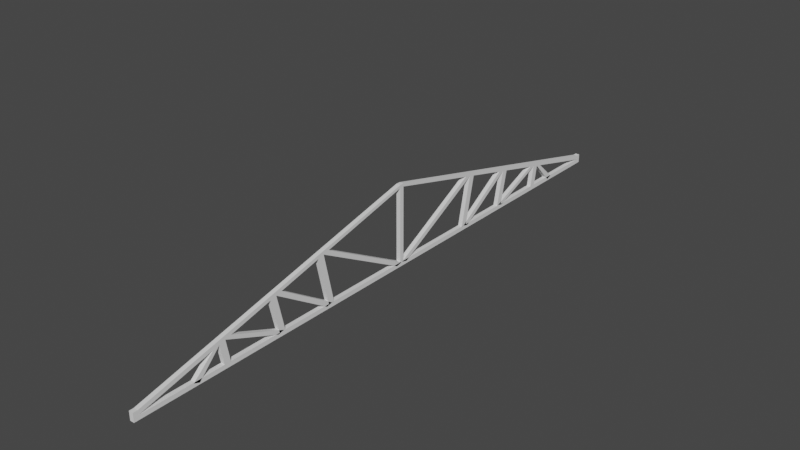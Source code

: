 # Source: viga.blend  (saved by Blender 2.82.7; exported with 4.5.12 LTS)
import bpy
from mathutils import Matrix  # noqa: F401  (used for matrix-valued properties, if any)

bpy.ops.wm.read_factory_settings(use_empty=True)
scene = bpy.context.scene
scene.name = 'Scene'

# ---- collections
col_collection = bpy.data.collections.new('Collection'); scene.collection.children.link(col_collection)

# ---- world
world_world = bpy.data.worlds.new('World'); scene.world = world_world
world_world.use_nodes = True; world_world.node_tree.nodes.clear()
_N = world_world.node_tree.nodes; _L = world_world.node_tree.links
n0 = _N.new('ShaderNodeOutputWorld'); n0.name = 'World Output'; n0.location = (300, 300)
n1 = _N.new('ShaderNodeBackground'); n1.name = 'Background'; n1.location = (10, 300)
n1.inputs[0].default_value = (0.05088, 0.05088, 0.05088, 1.0)
_L.new(n1.outputs[0], n0.inputs[0])
n0.is_active_output = True
world_world.color = (0.05088, 0.05088, 0.05088)
world_world.use_sun_shadow = False
world_world.sun_shadow_jitter_overblur = 0.0

# ---- meshes
me_cube_002 = bpy.data.meshes.new('Cube.002')
me_cube_002.from_pydata([(-1.0, -0.8896, 1.0), (-1.0, 1.0, 1.0), (1.0, -0.8896, 1.0), (1.0, 1.0, 1.0), (-1.0, 1.075, 1.0), (1.0, 1.075, 1.0), (-1.0, -1.0, 139.3), (-1.0, -0.8896, 139.3), (1.0, -0.8896, 98.74), (1.0, -0.8899, 95.81), (1.0, -1.0, 139.3), (1.0, -0.8896, 139.3), (-1.0, -0.8896, 98.74), (-1.0, -0.8899, 95.81), (-1.0, -0.8896, 137.3), (-1.0, -0.8896, 139.3), (-1.0, -0.7762, 137.3), (-1.0, -0.7762, 139.3), (1.0, -0.8896, 137.3), (1.0, -0.8896, 139.3), (1.0, -0.7762, 137.3), (1.0, -0.7762, 139.3), (1.0, -0.8916, 71.34), (1.0, -0.8909, 68.41), (-1.0, -0.8916, 71.34), (-1.0, -0.8909, 68.41), (1.0, -0.894, 44.5), (1.0, -0.8946, 41.57), (-1.0, -0.894, 44.5), (-1.0, -0.8946, 41.57), (-1.0, 0.5276, 35.08), (-1.0, 0.05521, 69.17), (-1.0, -0.4172, 103.3), (1.0, 0.5276, 35.08), (1.0, 0.05521, 69.17), (1.0, -0.4172, 103.3), (-1.0, 0.612, 35.08), (-1.0, 0.1493, 69.17), (-1.0, -0.3134, 103.3), (1.0, 0.612, 35.08), (1.0, 0.1493, 69.17), (1.0, -0.3134, 103.3), (-1.0, 0.4095, 43.61), (-1.0, 0.2914, 52.13), (-1.0, 0.1733, 60.65), (1.0, 0.4095, 43.61), (1.0, 0.2914, 52.13), (1.0, 0.1733, 60.65), (-1.0, 0.4963, 43.61), (-1.0, 0.3807, 52.13), (-1.0, 0.265, 60.65), (1.0, 0.4963, 43.61), (1.0, 0.3807, 52.13), (1.0, 0.265, 60.65), (-1.0, -0.06289, 77.69), (-1.0, -0.181, 86.21), (-1.0, -0.2991, 94.73), (1.0, -0.06289, 77.69), (1.0, -0.181, 86.21), (1.0, -0.2991, 94.73), (-1.0, 0.03361, 77.69), (-1.0, -0.08207, 86.21), (-1.0, -0.1977, 94.73), (1.0, 0.03361, 77.69), (1.0, -0.08207, 86.21), (1.0, -0.1977, 94.73), (-1.0, 0.3701, 46.45), (-1.0, 0.3308, 49.29), (1.0, 0.3701, 46.45), (1.0, 0.3308, 49.29), (-1.0, 0.4578, 46.45), (-1.0, 0.4192, 49.29), (1.0, 0.4578, 46.45), (1.0, 0.4192, 49.29), (-1.0, 0.01584, 72.01), (-1.0, -0.02353, 74.85), (1.0, 0.01584, 72.01), (1.0, -0.02353, 74.85), (-1.0, 0.1107, 72.01), (-1.0, 0.07217, 74.85), (1.0, 0.1107, 72.01), (1.0, 0.07217, 74.85), (-1.0, -0.3385, 97.57), (-1.0, -0.3778, 100.4), (1.0, -0.3385, 97.57), (1.0, -0.3778, 100.4), (-1.0, -0.2363, 97.57), (-1.0, -0.2749, 100.4), (1.0, -0.2363, 97.57), (1.0, -0.2749, 100.4), (1.0, -0.9039, 0.2268), (-1.0, -0.9039, 0.2268), (-1.0, -0.9433, 3.067), (1.0, -0.9433, 3.067), (1.0, -0.8944, 42.71), (-1.0, -0.8944, 42.71), (-1.0, -0.9337, 45.55), (1.0, -0.9337, 45.55), (1.0, -0.8802, 69.12), (-1.0, -0.8802, 69.12), (-1.0, -0.9196, 71.96), (1.0, -0.9196, 71.96), (-1.0, -0.9631, 110.5), (-1.0, -0.9092, 113.2), (1.0, -0.9631, 110.5), (1.0, -0.9092, 113.2), (-1.0, -0.8896, -1.0), (-1.0, 1.0, -1.0), (1.0, -0.8896, -1.0), (1.0, 1.0, -1.0), (-1.0, 1.075, -1.0), (1.0, 1.075, -1.0), (-1.0, -1.0, -139.3), (-1.0, -0.8896, -139.3), (1.0, -0.8896, -98.74), (1.0, -0.8899, -95.81), (1.0, -1.0, -139.3), (1.0, -0.8896, -139.3), (-1.0, -0.8896, -98.74), (-1.0, -0.8899, -95.81), (-1.0, -0.8896, -137.3), (-1.0, -0.8896, -139.3), (-1.0, -0.7762, -137.3), (-1.0, -0.7762, -139.3), (1.0, -0.8896, -137.3), (1.0, -0.8896, -139.3), (1.0, -0.7762, -137.3), (1.0, -0.7762, -139.3), (1.0, -0.8916, -71.34), (1.0, -0.8909, -68.41), (-1.0, -0.8916, -71.34), (-1.0, -0.8909, -68.41), (1.0, -0.894, -44.5), (1.0, -0.8946, -41.57), (-1.0, -0.894, -44.5), (-1.0, -0.8946, -41.57), (-1.0, 0.5276, -35.08), (-1.0, 0.05521, -69.17), (-1.0, -0.4172, -103.3), (1.0, 0.5276, -35.08), (1.0, 0.05521, -69.17), (1.0, -0.4172, -103.3), (-1.0, 0.612, -35.08), (-1.0, 0.1493, -69.17), (-1.0, -0.3134, -103.3), (1.0, 0.612, -35.08), (1.0, 0.1493, -69.17), (1.0, -0.3134, -103.3), (-1.0, 0.4095, -43.61), (-1.0, 0.2914, -52.13), (-1.0, 0.1733, -60.65), (1.0, 0.4095, -43.61), (1.0, 0.2914, -52.13), (1.0, 0.1733, -60.65), (-1.0, 0.4963, -43.61), (-1.0, 0.3807, -52.13), (-1.0, 0.265, -60.65), (1.0, 0.4963, -43.61), (1.0, 0.3807, -52.13), (1.0, 0.265, -60.65), (-1.0, -0.06289, -77.69), (-1.0, -0.181, -86.21), (-1.0, -0.2991, -94.73), (1.0, -0.06289, -77.69), (1.0, -0.181, -86.21), (1.0, -0.2991, -94.73), (-1.0, 0.03361, -77.69), (-1.0, -0.08207, -86.21), (-1.0, -0.1977, -94.73), (1.0, 0.03361, -77.69), (1.0, -0.08207, -86.21), (1.0, -0.1977, -94.73), (-1.0, 0.3701, -46.45), (-1.0, 0.3308, -49.29), (1.0, 0.3701, -46.45), (1.0, 0.3308, -49.29), (-1.0, 0.4578, -46.45), (-1.0, 0.4192, -49.29), (1.0, 0.4578, -46.45), (1.0, 0.4192, -49.29), (-1.0, 0.01584, -72.01), (-1.0, -0.02353, -74.85), (1.0, 0.01584, -72.01), (1.0, -0.02353, -74.85), (-1.0, 0.1107, -72.01), (-1.0, 0.07217, -74.85), (1.0, 0.1107, -72.01), (1.0, 0.07217, -74.85), (-1.0, -0.3385, -97.57), (-1.0, -0.3778, -100.4), (1.0, -0.3385, -97.57), (1.0, -0.3778, -100.4), (-1.0, -0.2363, -97.57), (-1.0, -0.2749, -100.4), (1.0, -0.2363, -97.57), (1.0, -0.2749, -100.4), (-1.0, -1.0, 0.0), (-1.0, -0.8896, 0.0), (1.0, -1.0, 0.0), (1.0, -0.8896, 0.0), (-1.0, -0.8896, 0.0), (-1.0, 1.0, 0.0), (1.0, 1.0, 0.0), (1.0, -0.8896, 0.0), (-1.0, 1.075, 0.0), (1.0, 1.075, 0.0), (1.0, -0.9039, -0.2268), (-1.0, -0.9039, -0.2268), (-1.0, -0.9433, -3.067), (1.0, -0.9433, -3.067), (1.0, -0.8944, -42.71), (-1.0, -0.8944, -42.71), (-1.0, -0.9337, -45.55), (1.0, -0.9337, -45.55), (1.0, -0.8802, -69.12), (-1.0, -0.8802, -69.12), (-1.0, -0.9196, -71.96), (1.0, -0.9196, -71.96), (-1.0, -0.9631, -110.5), (-1.0, -0.9092, -113.2), (1.0, -0.9631, -110.5), (1.0, -0.9092, -113.2)], [], [(200, 0, 1, 201), (202, 3, 2, 203), (203, 2, 0, 200), (3, 1, 0, 2), (204, 4, 5, 205), (1, 3, 5, 4), (201, 1, 4, 204), (83, 82, 13, 12), (82, 84, 9, 13), (198, 199, 11, 10), (10, 11, 7, 6), (196, 198, 10, 6), (199, 197, 7, 11), (14, 15, 17, 16), (16, 17, 21, 20), (20, 21, 19, 18), (18, 19, 15, 14), (16, 20, 18, 14), (21, 17, 15, 19), (23, 22, 24, 25), (68, 69, 26, 27), (27, 26, 28, 29), (67, 66, 29, 28), (77, 75, 24, 22), (66, 68, 27, 29), (35, 18, 14, 32), (38, 16, 20, 41), (33, 3, 5, 39), (36, 4, 1, 30), (85, 83, 12, 8), (16, 38, 32, 14), (78, 37, 31, 74), (48, 36, 30, 42), (18, 35, 41, 20), (76, 34, 40, 80), (45, 33, 39, 51), (4, 36, 39, 5), (50, 37, 40, 53), (87, 38, 41, 89), (3, 33, 30, 1), (47, 34, 31, 44), (32, 83, 102, 103), (33, 45, 42, 30), (69, 46, 43, 67), (46, 47, 44, 43), (36, 48, 51, 39), (71, 49, 52, 73), (49, 50, 53, 52), (34, 47, 53, 40), (47, 46, 52, 53), (68, 45, 51, 72), (37, 50, 44, 31), (50, 49, 43, 44), (70, 48, 42, 66), (77, 57, 54, 75), (57, 58, 55, 54), (58, 59, 56, 55), (79, 60, 63, 81), (60, 61, 64, 63), (61, 62, 65, 64), (84, 59, 65, 88), (59, 58, 64, 65), (58, 57, 63, 64), (86, 62, 56, 82), (62, 61, 55, 56), (61, 60, 54, 55), (49, 71, 67, 43), (71, 70, 66, 67), (46, 69, 73, 52), (69, 68, 72, 73), (48, 70, 72, 51), (70, 71, 73, 72), (45, 68, 93, 90), (69, 67, 28, 26), (37, 78, 80, 40), (78, 79, 81, 80), (76, 74, 96, 97), (74, 76, 23, 25), (57, 77, 81, 63), (77, 76, 80, 81), (60, 79, 75, 54), (79, 78, 74, 75), (38, 87, 83, 32), (87, 86, 82, 83), (35, 85, 89, 41), (85, 84, 88, 89), (56, 59, 98, 99), (84, 85, 8, 9), (62, 86, 88, 65), (86, 87, 89, 88), (75, 74, 25, 24), (9, 8, 12, 13), (76, 77, 22, 23), (6, 7, 197, 196), (3, 202, 205, 5), (90, 93, 92, 91), (66, 42, 91, 92), (68, 66, 92, 93), (42, 45, 90, 91), (94, 97, 96, 95), (34, 76, 97, 94), (31, 34, 94, 95), (74, 31, 95, 96), (98, 101, 100, 99), (59, 84, 101, 98), (82, 56, 99, 100), (84, 82, 100, 101), (104, 105, 103, 102), (83, 85, 104, 102), (85, 35, 105, 104), (35, 32, 103, 105), (200, 201, 107, 106), (202, 203, 108, 109), (203, 200, 106, 108), (109, 108, 106, 107), (204, 205, 111, 110), (107, 110, 111, 109), (201, 204, 110, 107), (189, 118, 119, 188), (188, 119, 115, 190), (198, 116, 117, 199), (116, 112, 113, 117), (196, 112, 116, 198), (199, 117, 113, 197), (120, 122, 123, 121), (122, 126, 127, 123), (126, 124, 125, 127), (124, 120, 121, 125), (122, 120, 124, 126), (127, 125, 121, 123), (129, 131, 130, 128), (174, 133, 132, 175), (133, 135, 134, 132), (173, 134, 135, 172), (183, 128, 130, 181), (172, 135, 133, 174), (141, 138, 120, 124), (144, 147, 126, 122), (139, 145, 111, 109), (142, 136, 107, 110), (191, 114, 118, 189), (122, 120, 138, 144), (184, 180, 137, 143), (154, 148, 136, 142), (124, 126, 147, 141), (182, 186, 146, 140), (151, 157, 145, 139), (110, 111, 145, 142), (156, 159, 146, 143), (193, 195, 147, 144), (109, 107, 136, 139), (153, 150, 137, 140), (138, 219, 218, 189), (139, 136, 148, 151), (175, 173, 149, 152), (152, 149, 150, 153), (142, 145, 157, 154), (177, 179, 158, 155), (155, 158, 159, 156), (140, 146, 159, 153), (153, 159, 158, 152), (174, 178, 157, 151), (143, 137, 150, 156), (156, 150, 149, 155), (176, 172, 148, 154), (183, 181, 160, 163), (163, 160, 161, 164), (164, 161, 162, 165), (185, 187, 169, 166), (166, 169, 170, 167), (167, 170, 171, 168), (190, 194, 171, 165), (165, 171, 170, 164), (164, 170, 169, 163), (192, 188, 162, 168), (168, 162, 161, 167), (167, 161, 160, 166), (155, 149, 173, 177), (177, 173, 172, 176), (152, 158, 179, 175), (175, 179, 178, 174), (154, 157, 178, 176), (176, 178, 179, 177), (151, 206, 209, 174), (175, 132, 134, 173), (143, 146, 186, 184), (184, 186, 187, 185), (182, 213, 212, 180), (180, 131, 129, 182), (163, 169, 187, 183), (183, 187, 186, 182), (166, 160, 181, 185), (185, 181, 180, 184), (144, 138, 189, 193), (193, 189, 188, 192), (141, 147, 195, 191), (191, 195, 194, 190), (162, 215, 214, 165), (190, 115, 114, 191), (168, 171, 194, 192), (192, 194, 195, 193), (181, 130, 131, 180), (115, 119, 118, 114), (182, 129, 128, 183), (112, 196, 197, 113), (109, 111, 205, 202), (206, 207, 208, 209), (172, 208, 207, 148), (174, 209, 208, 172), (148, 207, 206, 151), (210, 211, 212, 213), (140, 210, 213, 182), (137, 211, 210, 140), (180, 212, 211, 137), (214, 215, 216, 217), (165, 214, 217, 190), (188, 216, 215, 162), (190, 217, 216, 188), (220, 218, 219, 221), (189, 218, 220, 191), (191, 220, 221, 141), (141, 221, 219, 138)])
_uv = me_cube_002.uv_layers.new(name='UVMap')
_uv.uv.foreach_set('vector', [0.5, 0.0, 0.625, 0.0, 0.625, 0.25, 0.5, 0.25, 0.5, 0.5, 0.625, 0.5, 0.625, 0.75, 0.5, 0.75, 0.5, 0.75, 0.625, 0.75, 0.625, 1.0, 0.5, 1.0, 0.625, 0.5, 0.875, 0.5, 0.875, 0.75, 0.625, 0.75, 0.5, 0.25, 0.625, 0.25, 0.625, 0.5, 0.5, 0.5, 0.875, 0.5, 0.625, 0.5, 0.625, 0.5, 0.875, 0.5, 0.5, 0.25, 0.625, 0.25, 0.625, 0.25, 0.5, 0.25, 0.5104, 0.1354, 0.5208, 0.1458, 0.5208, 0.1458, 0.5104, 0.1354, 0.5208, 0.8542, 0.4479, 0.6771, 0.4479, 0.6771, 0.5208, 0.8542, 0.375, 0.625, 0.625, 0.625, 0.625, 0.75, 0.375, 0.75, 0.375, 0.75, 0.625, 0.75, 0.625, 1.0, 0.375, 1.0, 0.125, 0.625, 0.375, 0.625, 0.375, 0.75, 0.125, 0.75, 0.625, 0.625, 0.875, 0.625, 0.875, 0.75, 0.625, 0.75, 0.375, 0.0, 0.625, 0.0, 0.625, 0.25, 0.375, 0.25, 0.375, 0.25, 0.625, 0.25, 0.625, 0.5, 0.375, 0.5, 0.375, 0.5, 0.625, 0.5, 0.625, 0.75, 0.375, 0.75, 0.375, 0.75, 0.625, 0.75, 0.625, 1.0, 0.375, 1.0, 0.125, 0.5, 0.375, 0.5, 0.375, 0.75, 0.125, 0.75, 0.625, 0.5, 0.875, 0.5, 0.875, 0.75, 0.625, 0.75, 0.4948, 0.6302, 0.4896, 0.6354, 0.6042, 0.7708, 0.6146, 0.7604, 0.5417, 0.5833, 0.5365, 0.5885, 0.5365, 0.5885, 0.5417, 0.5833, 0.5417, 0.5833, 0.5365, 0.5885, 0.6979, 0.6771, 0.7083, 0.6667, 0.6979, 0.3229, 0.7083, 0.3333, 0.7083, 0.3333, 0.6979, 0.3229, 0.4896, 0.6354, 0.6042, 0.7708, 0.6042, 0.7708, 0.4896, 0.6354, 0.7083, 0.6667, 0.5417, 0.5833, 0.5417, 0.5833, 0.7083, 0.6667, 0.4375, 0.6875, 0.375, 0.75, 0.375, 1.0, 0.5, 0.875, 0.4375, 0.25, 0.375, 0.25, 0.375, 0.5, 0.4375, 0.5, 0.5625, 0.5625, 0.625, 0.5, 0.625, 0.5, 0.5625, 0.5, 0.75, 0.4375, 0.875, 0.5, 0.875, 0.5, 0.75, 0.375, 0.4427, 0.6823, 0.5104, 0.8646, 0.5104, 0.8646, 0.4427, 0.6823, 0.375, 0.25, 0.5, 0.3125, 0.5, 0.125, 0.375, 0.0, 0.6146, 0.3698, 0.625, 0.375, 0.625, 0.25, 0.6146, 0.2396, 0.7188, 0.4219, 0.75, 0.4375, 0.75, 0.375, 0.7188, 0.3438, 0.375, 0.75, 0.4375, 0.6875, 0.4375, 0.5, 0.375, 0.5, 0.4948, 0.6302, 0.5, 0.625, 0.5, 0.5, 0.4948, 0.5, 0.5469, 0.5781, 0.5625, 0.5625, 0.5625, 0.5, 0.5469, 0.5, 0.625, 0.25, 0.5625, 0.25, 0.5625, 0.5, 0.625, 0.5, 0.5156, 0.25, 0.5, 0.25, 0.5, 0.5, 0.5156, 0.5, 0.4427, 0.25, 0.4375, 0.25, 0.4375, 0.5, 0.4427, 0.5, 0.625, 0.5, 0.5625, 0.5625, 0.75, 0.625, 0.875, 0.5, 0.5156, 0.6094, 0.5, 0.625, 0.625, 0.75, 0.6562, 0.7188, 0.5, 0.125, 0.5104, 0.1354, 0.5104, 0.1354, 0.5, 0.125, 0.5625, 0.5625, 0.5469, 0.5781, 0.7188, 0.6562, 0.75, 0.625, 0.5365, 0.5885, 0.5312, 0.5938, 0.6875, 0.6875, 0.6979, 0.6771, 0.5312, 0.5938, 0.5156, 0.6094, 0.6562, 0.7188, 0.6875, 0.6875, 0.5625, 0.25, 0.5469, 0.25, 0.5469, 0.5, 0.5625, 0.5, 0.5365, 0.25, 0.5312, 0.25, 0.5312, 0.5, 0.5365, 0.5, 0.5312, 0.25, 0.5156, 0.25, 0.5156, 0.5, 0.5312, 0.5, 0.5, 0.625, 0.5156, 0.6094, 0.5156, 0.5, 0.5, 0.5, 0.5156, 0.6094, 0.5312, 0.5938, 0.5312, 0.5, 0.5156, 0.5, 0.5417, 0.5833, 0.5469, 0.5781, 0.5469, 0.5, 0.5417, 0.5, 0.625, 0.375, 0.6562, 0.3906, 0.6562, 0.2812, 0.625, 0.25, 0.6562, 0.3906, 0.6875, 0.4062, 0.6875, 0.3125, 0.6562, 0.2812, 0.7083, 0.4167, 0.7188, 0.4219, 0.7188, 0.3438, 0.7083, 0.3333, 0.4896, 0.6354, 0.4844, 0.6406, 0.5938, 0.7812, 0.6042, 0.7708, 0.4844, 0.6406, 0.4688, 0.6562, 0.5625, 0.8125, 0.5938, 0.7812, 0.4688, 0.6562, 0.4531, 0.6719, 0.5312, 0.8438, 0.5625, 0.8125, 0.4896, 0.25, 0.4844, 0.25, 0.4844, 0.5, 0.4896, 0.5, 0.4844, 0.25, 0.4687, 0.25, 0.4688, 0.5, 0.4844, 0.5, 0.4687, 0.25, 0.4531, 0.25, 0.4531, 0.5, 0.4688, 0.5, 0.4479, 0.6771, 0.4531, 0.6719, 0.4531, 0.5, 0.4479, 0.5, 0.4531, 0.6719, 0.4688, 0.6562, 0.4688, 0.5, 0.4531, 0.5, 0.4688, 0.6562, 0.4844, 0.6406, 0.4844, 0.5, 0.4688, 0.5, 0.5208, 0.3229, 0.5312, 0.3281, 0.5312, 0.1562, 0.5208, 0.1458, 0.5312, 0.3281, 0.5625, 0.3437, 0.5625, 0.1875, 0.5312, 0.1562, 0.5625, 0.3437, 0.5938, 0.3594, 0.5938, 0.2187, 0.5625, 0.1875, 0.6875, 0.4062, 0.6979, 0.4115, 0.6979, 0.3229, 0.6875, 0.3125, 0.6979, 0.4115, 0.7083, 0.4167, 0.7083, 0.3333, 0.6979, 0.3229, 0.5312, 0.5938, 0.5365, 0.5885, 0.5365, 0.5, 0.5312, 0.5, 0.5365, 0.5885, 0.5417, 0.5833, 0.5417, 0.5, 0.5365, 0.5, 0.5469, 0.25, 0.5417, 0.25, 0.5417, 0.5, 0.5469, 0.5, 0.5417, 0.25, 0.5365, 0.25, 0.5365, 0.5, 0.5417, 0.5, 0.5469, 0.5781, 0.5417, 0.5833, 0.5417, 0.5833, 0.5469, 0.5781, 0.5365, 0.5885, 0.6979, 0.6771, 0.6979, 0.6771, 0.5365, 0.5885, 0.5, 0.25, 0.4948, 0.25, 0.4948, 0.5, 0.5, 0.5, 0.4948, 0.25, 0.4896, 0.25, 0.4896, 0.5, 0.4948, 0.5, 0.4948, 0.6302, 0.6146, 0.7604, 0.6146, 0.7604, 0.4948, 0.6302, 0.6146, 0.7604, 0.4948, 0.6302, 0.4948, 0.6302, 0.6146, 0.7604, 0.4844, 0.6406, 0.4896, 0.6354, 0.4896, 0.5, 0.4844, 0.5, 0.4896, 0.6354, 0.4948, 0.6302, 0.4948, 0.5, 0.4896, 0.5, 0.5938, 0.3594, 0.6042, 0.3646, 0.6042, 0.2292, 0.5938, 0.2187, 0.6042, 0.3646, 0.6146, 0.3698, 0.6146, 0.2396, 0.6042, 0.2292, 0.5, 0.3125, 0.5104, 0.3177, 0.5104, 0.1354, 0.5, 0.125, 0.5104, 0.3177, 0.5208, 0.3229, 0.5208, 0.1458, 0.5104, 0.1354, 0.4375, 0.6875, 0.4427, 0.6823, 0.4427, 0.5, 0.4375, 0.5, 0.4427, 0.6823, 0.4479, 0.6771, 0.4479, 0.5, 0.4427, 0.5, 0.5312, 0.8438, 0.4531, 0.6719, 0.4531, 0.6719, 0.5312, 0.8438, 0.4479, 0.6771, 0.4427, 0.6823, 0.4427, 0.6823, 0.4479, 0.6771, 0.4531, 0.25, 0.4479, 0.25, 0.4479, 0.5, 0.4531, 0.5, 0.4479, 0.25, 0.4427, 0.25, 0.4427, 0.5, 0.4479, 0.5, 0.6042, 0.2292, 0.6146, 0.2396, 0.6146, 0.2396, 0.6042, 0.2292, 0.4479, 0.6771, 0.4427, 0.6823, 0.5104, 0.8646, 0.5208, 0.8542, 0.4948, 0.6302, 0.4896, 0.6354, 0.4896, 0.6354, 0.4948, 0.6302, 0.375, 0.0, 0.625, 0.0, 0.625, 0.125, 0.375, 0.125, 0.625, 0.5, 0.5, 0.5, 0.5, 0.5, 0.625, 0.5, 0.5469, 0.5781, 0.5417, 0.5833, 0.7083, 0.6667, 0.7188, 0.6562, 0.7083, 0.3333, 0.7188, 0.3438, 0.7188, 0.3438, 0.7083, 0.3333, 0.5417, 0.5833, 0.7083, 0.6667, 0.7083, 0.6667, 0.5417, 0.5833, 0.7188, 0.6562, 0.5469, 0.5781, 0.5469, 0.5781, 0.7188, 0.6562, 0.5, 0.625, 0.4948, 0.6302, 0.6146, 0.7604, 0.625, 0.75, 0.5, 0.625, 0.4948, 0.6302, 0.4948, 0.6302, 0.5, 0.625, 0.625, 0.75, 0.5, 0.625, 0.5, 0.625, 0.625, 0.75, 0.6146, 0.2396, 0.625, 0.25, 0.625, 0.25, 0.6146, 0.2396, 0.4531, 0.6719, 0.4479, 0.6771, 0.5208, 0.8542, 0.5312, 0.8438, 0.4531, 0.6719, 0.4479, 0.6771, 0.4479, 0.6771, 0.4531, 0.6719, 0.5208, 0.1458, 0.5312, 0.1562, 0.5312, 0.1562, 0.5208, 0.1458, 0.4479, 0.6771, 0.5208, 0.8542, 0.5208, 0.8542, 0.4479, 0.6771, 0.4427, 0.6823, 0.4375, 0.6875, 0.5, 0.875, 0.5104, 0.8646, 0.5104, 0.8646, 0.4427, 0.6823, 0.4427, 0.6823, 0.5104, 0.8646, 0.4427, 0.6823, 0.4375, 0.6875, 0.4375, 0.6875, 0.4427, 0.6823, 0.4375, 0.6875, 0.5, 0.875, 0.5, 0.875, 0.4375, 0.6875, 0.5, 0.0, 0.5, 0.25, 0.625, 0.25, 0.625, 0.0, 0.5, 0.5, 0.5, 0.75, 0.625, 0.75, 0.625, 0.5, 0.5, 0.75, 0.5, 1.0, 0.625, 1.0, 0.625, 0.75, 0.625, 0.5, 0.625, 0.75, 0.875, 0.75, 0.875, 0.5, 0.5, 0.25, 0.5, 0.5, 0.625, 0.5, 0.625, 0.25, 0.875, 0.5, 0.875, 0.5, 0.625, 0.5, 0.625, 0.5, 0.5, 0.25, 0.5, 0.25, 0.625, 0.25, 0.625, 0.25, 0.5104, 0.1354, 0.5104, 0.1354, 0.5208, 0.1458, 0.5208, 0.1458, 0.5208, 0.8542, 0.5208, 0.8542, 0.4479, 0.6771, 0.4479, 0.6771, 0.375, 0.625, 0.375, 0.75, 0.625, 0.75, 0.625, 0.625, 0.375, 0.75, 0.375, 1.0, 0.625, 1.0, 0.625, 0.75, 0.125, 0.625, 0.125, 0.75, 0.375, 0.75, 0.375, 0.625, 0.625, 0.625, 0.625, 0.75, 0.875, 0.75, 0.875, 0.625, 0.375, 0.0, 0.375, 0.25, 0.625, 0.25, 0.625, 0.0, 0.375, 0.25, 0.375, 0.5, 0.625, 0.5, 0.625, 0.25, 0.375, 0.5, 0.375, 0.75, 0.625, 0.75, 0.625, 0.5, 0.375, 0.75, 0.375, 1.0, 0.625, 1.0, 0.625, 0.75, 0.125, 0.5, 0.125, 0.75, 0.375, 0.75, 0.375, 0.5, 0.625, 0.5, 0.625, 0.75, 0.875, 0.75, 0.875, 0.5, 0.4948, 0.6302, 0.6146, 0.7604, 0.6042, 0.7708, 0.4896, 0.6354, 0.5417, 0.5833, 0.5417, 0.5833, 0.5365, 0.5885, 0.5365, 0.5885, 0.5417, 0.5833, 0.7083, 0.6667, 0.6979, 0.6771, 0.5365, 0.5885, 0.6979, 0.3229, 0.6979, 0.3229, 0.7083, 0.3333, 0.7083, 0.3333, 0.4896, 0.6354, 0.4896, 0.6354, 0.6042, 0.7708, 0.6042, 0.7708, 0.7083, 0.6667, 0.7083, 0.6667, 0.5417, 0.5833, 0.5417, 0.5833, 0.4375, 0.6875, 0.5, 0.875, 0.375, 1.0, 0.375, 0.75, 0.4375, 0.25, 0.4375, 0.5, 0.375, 0.5, 0.375, 0.25, 0.5625, 0.5625, 0.5625, 0.5, 0.625, 0.5, 0.625, 0.5, 0.75, 0.4375, 0.75, 0.375, 0.875, 0.5, 0.875, 0.5, 0.4427, 0.6823, 0.4427, 0.6823, 0.5104, 0.8646, 0.5104, 0.8646, 0.375, 0.25, 0.375, 0.0, 0.5, 0.125, 0.5, 0.3125, 0.6146, 0.3698, 0.6146, 0.2396, 0.625, 0.25, 0.625, 0.375, 0.7188, 0.4219, 0.7188, 0.3438, 0.75, 0.375, 0.75, 0.4375, 0.375, 0.75, 0.375, 0.5, 0.4375, 0.5, 0.4375, 0.6875, 0.4948, 0.6302, 0.4948, 0.5, 0.5, 0.5, 0.5, 0.625, 0.5469, 0.5781, 0.5469, 0.5, 0.5625, 0.5, 0.5625, 0.5625, 0.625, 0.25, 0.625, 0.5, 0.5625, 0.5, 0.5625, 0.25, 0.5156, 0.25, 0.5156, 0.5, 0.5, 0.5, 0.5, 0.25, 0.4427, 0.25, 0.4427, 0.5, 0.4375, 0.5, 0.4375, 0.25, 0.625, 0.5, 0.875, 0.5, 0.75, 0.625, 0.5625, 0.5625, 0.5156, 0.6094, 0.6562, 0.7188, 0.625, 0.75, 0.5, 0.625, 0.5, 0.125, 0.5, 0.125, 0.5104, 0.1354, 0.5104, 0.1354, 0.5625, 0.5625, 0.75, 0.625, 0.7188, 0.6562, 0.5469, 0.5781, 0.5365, 0.5885, 0.6979, 0.6771, 0.6875, 0.6875, 0.5312, 0.5938, 0.5312, 0.5938, 0.6875, 0.6875, 0.6562, 0.7188, 0.5156, 0.6094, 0.5625, 0.25, 0.5625, 0.5, 0.5469, 0.5, 0.5469, 0.25, 0.5365, 0.25, 0.5365, 0.5, 0.5312, 0.5, 0.5312, 0.25, 0.5312, 0.25, 0.5312, 0.5, 0.5156, 0.5, 0.5156, 0.25, 0.5, 0.625, 0.5, 0.5, 0.5156, 0.5, 0.5156, 0.6094, 0.5156, 0.6094, 0.5156, 0.5, 0.5312, 0.5, 0.5312, 0.5938, 0.5417, 0.5833, 0.5417, 0.5, 0.5469, 0.5, 0.5469, 0.5781, 0.625, 0.375, 0.625, 0.25, 0.6562, 0.2812, 0.6562, 0.3906, 0.6562, 0.3906, 0.6562, 0.2812, 0.6875, 0.3125, 0.6875, 0.4062, 0.7083, 0.4167, 0.7083, 0.3333, 0.7188, 0.3438, 0.7188, 0.4219, 0.4896, 0.6354, 0.6042, 0.7708, 0.5938, 0.7812, 0.4844, 0.6406, 0.4844, 0.6406, 0.5938, 0.7812, 0.5625, 0.8125, 0.4688, 0.6562, 0.4688, 0.6562, 0.5625, 0.8125, 0.5312, 0.8438, 0.4531, 0.6719, 0.4896, 0.25, 0.4896, 0.5, 0.4844, 0.5, 0.4844, 0.25, 0.4844, 0.25, 0.4844, 0.5, 0.4688, 0.5, 0.4687, 0.25, 0.4687, 0.25, 0.4688, 0.5, 0.4531, 0.5, 0.4531, 0.25, 0.4479, 0.6771, 0.4479, 0.5, 0.4531, 0.5, 0.4531, 0.6719, 0.4531, 0.6719, 0.4531, 0.5, 0.4688, 0.5, 0.4688, 0.6562, 0.4688, 0.6562, 0.4688, 0.5, 0.4844, 0.5, 0.4844, 0.6406, 0.5208, 0.3229, 0.5208, 0.1458, 0.5312, 0.1562, 0.5312, 0.3281, 0.5312, 0.3281, 0.5312, 0.1562, 0.5625, 0.1875, 0.5625, 0.3437, 0.5625, 0.3437, 0.5625, 0.1875, 0.5938, 0.2187, 0.5938, 0.3594, 0.6875, 0.4062, 0.6875, 0.3125, 0.6979, 0.3229, 0.6979, 0.4115, 0.6979, 0.4115, 0.6979, 0.3229, 0.7083, 0.3333, 0.7083, 0.4167, 0.5312, 0.5938, 0.5312, 0.5, 0.5365, 0.5, 0.5365, 0.5885, 0.5365, 0.5885, 0.5365, 0.5, 0.5417, 0.5, 0.5417, 0.5833, 0.5469, 0.25, 0.5469, 0.5, 0.5417, 0.5, 0.5417, 0.25, 0.5417, 0.25, 0.5417, 0.5, 0.5365, 0.5, 0.5365, 0.25, 0.5469, 0.5781, 0.5469, 0.5781, 0.5417, 0.5833, 0.5417, 0.5833, 0.5365, 0.5885, 0.5365, 0.5885, 0.6979, 0.6771, 0.6979, 0.6771, 0.5, 0.25, 0.5, 0.5, 0.4948, 0.5, 0.4948, 0.25, 0.4948, 0.25, 0.4948, 0.5, 0.4896, 0.5, 0.4896, 0.25, 0.4948, 0.6302, 0.4948, 0.6302, 0.6146, 0.7604, 0.6146, 0.7604, 0.6146, 0.7604, 0.6146, 0.7604, 0.4948, 0.6302, 0.4948, 0.6302, 0.4844, 0.6406, 0.4844, 0.5, 0.4896, 0.5, 0.4896, 0.6354, 0.4896, 0.6354, 0.4896, 0.5, 0.4948, 0.5, 0.4948, 0.6302, 0.5938, 0.3594, 0.5938, 0.2187, 0.6042, 0.2292, 0.6042, 0.3646, 0.6042, 0.3646, 0.6042, 0.2292, 0.6146, 0.2396, 0.6146, 0.3698, 0.5, 0.3125, 0.5, 0.125, 0.5104, 0.1354, 0.5104, 0.3177, 0.5104, 0.3177, 0.5104, 0.1354, 0.5208, 0.1458, 0.5208, 0.3229, 0.4375, 0.6875, 0.4375, 0.5, 0.4427, 0.5, 0.4427, 0.6823, 0.4427, 0.6823, 0.4427, 0.5, 0.4479, 0.5, 0.4479, 0.6771, 0.5312, 0.8438, 0.5312, 0.8438, 0.4531, 0.6719, 0.4531, 0.6719, 0.4479, 0.6771, 0.4479, 0.6771, 0.4427, 0.6823, 0.4427, 0.6823, 0.4531, 0.25, 0.4531, 0.5, 0.4479, 0.5, 0.4479, 0.25, 0.4479, 0.25, 0.4479, 0.5, 0.4427, 0.5, 0.4427, 0.25, 0.6042, 0.2292, 0.6042, 0.2292, 0.6146, 0.2396, 0.6146, 0.2396, 0.4479, 0.6771, 0.5208, 0.8542, 0.5104, 0.8646, 0.4427, 0.6823, 0.4948, 0.6302, 0.4948, 0.6302, 0.4896, 0.6354, 0.4896, 0.6354, 0.375, 0.0, 0.375, 0.125, 0.625, 0.125, 0.625, 0.0, 0.625, 0.5, 0.625, 0.5, 0.5, 0.5, 0.5, 0.5, 0.5469, 0.5781, 0.7188, 0.6562, 0.7083, 0.6667, 0.5417, 0.5833, 0.7083, 0.3333, 0.7083, 0.3333, 0.7188, 0.3438, 0.7188, 0.3438, 0.5417, 0.5833, 0.5417, 0.5833, 0.7083, 0.6667, 0.7083, 0.6667, 0.7188, 0.6562, 0.7188, 0.6562, 0.5469, 0.5781, 0.5469, 0.5781, 0.5, 0.625, 0.625, 0.75, 0.6146, 0.7604, 0.4948, 0.6302, 0.5, 0.625, 0.5, 0.625, 0.4948, 0.6302, 0.4948, 0.6302, 0.625, 0.75, 0.625, 0.75, 0.5, 0.625, 0.5, 0.625, 0.6146, 0.2396, 0.6146, 0.2396, 0.625, 0.25, 0.625, 0.25, 0.4531, 0.6719, 0.5312, 0.8438, 0.5208, 0.8542, 0.4479, 0.6771, 0.4531, 0.6719, 0.4531, 0.6719, 0.4479, 0.6771, 0.4479, 0.6771, 0.5208, 0.1458, 0.5208, 0.1458, 0.5312, 0.1562, 0.5312, 0.1562, 0.4479, 0.6771, 0.4479, 0.6771, 0.5208, 0.8542, 0.5208, 0.8542, 0.4427, 0.6823, 0.5104, 0.8646, 0.5, 0.875, 0.4375, 0.6875, 0.5104, 0.8646, 0.5104, 0.8646, 0.4427, 0.6823, 0.4427, 0.6823, 0.4427, 0.6823, 0.4427, 0.6823, 0.4375, 0.6875, 0.4375, 0.6875, 0.4375, 0.6875, 0.4375, 0.6875, 0.5, 0.875, 0.5, 0.875])
me_cube_002.use_remesh_fix_poles = True
me_cube_002.use_remesh_preserve_attributes = False
me_cube_002.use_mirror_vertex_groups = False
me_cube_002.update()

# ---- objects
ob_cube_001 = bpy.data.objects.new('Cube.001', me_cube_002)

# ---- transforms, parenting, visibility, modifiers, constraints
ob_cube_001.location = (0.0, 0.0, 6.033)
ob_cube_001.rotation_euler = (1.571, 0.0, 0.0)
ob_cube_001.scale = (1.0, 18.09, 1.0)
ob_cube_001.lineart.crease_threshold = 0.0

# ---- collection membership
col_collection.objects.link(ob_cube_001)

# ---- scene / render settings (as saved in the file)
scene.frame_start = 1; scene.frame_end = 250; scene.frame_set(1)
scene.render.engine = 'BLENDER_EEVEE_NEXT'
scene.cycles.use_denoising = False
scene.cycles.samples = 128
scene.cycles.sampling_pattern = 'TABULATED_SOBOL'
scene.cycles.use_adaptive_sampling = False
scene.cycles.use_light_tree = False
scene.view_settings.view_transform = 'Filmic'
bpy.context.view_layer.update()

# ---- added for rendering (the .blend has no active camera and no usable light): camera, sun
cam_auto = bpy.data.cameras.new('AutoCamera')
cam_auto.lens = 50.0
cam_auto.sensor_width = 36.0
cam_auto.clip_end = 4566.06
ob_auto_camera = bpy.data.objects.new('AutoCamera', cam_auto)
scene.collection.objects.link(ob_auto_camera)
ob_auto_camera.location = (260.175, -312.21, 214.847)
ob_auto_camera.rotation_euler = (1.09748, -7.21219e-08, 0.694738)
scene.camera = ob_auto_camera
light_auto_sun = bpy.data.lights.new('AutoSun', 'SUN')
light_auto_sun.energy = 3.0
light_auto_sun.angle = 0.0523599
ob_auto_sun = bpy.data.objects.new('AutoSun', light_auto_sun)
scene.collection.objects.link(ob_auto_sun)
ob_auto_sun.rotation_euler = (0.872665, 0.174533, 0.523599)
bpy.context.view_layer.update()
